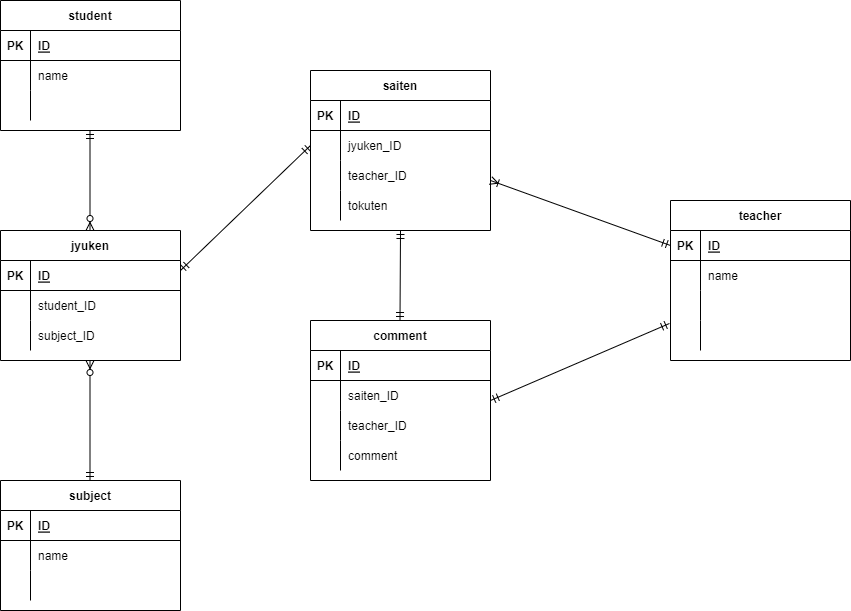

The diagram above was exported from draw.io. Its source (the exported page's mxGraphModel, read from the mxfile embedded in the PNG):
<mxGraphModel dx="941" dy="484" grid="1" gridSize="10" guides="1" tooltips="1" connect="1" arrows="1" fold="1" page="1" pageScale="1" pageWidth="1390" pageHeight="980" math="0" shadow="0">
  <root>
    <mxCell id="0" />
    <mxCell id="1" parent="0" />
    <mxCell id="2" value="student" style="shape=table;startSize=30;container=1;collapsible=1;childLayout=tableLayout;fixedRows=1;rowLines=0;fontStyle=1;align=center;resizeLast=1;" vertex="1" parent="1">
      <mxGeometry x="60" y="80" width="180" height="130" as="geometry" />
    </mxCell>
    <mxCell id="3" value="" style="shape=partialRectangle;collapsible=0;dropTarget=0;pointerEvents=0;fillColor=none;top=0;left=0;bottom=1;right=0;points=[[0,0.5],[1,0.5]];portConstraint=eastwest;" vertex="1" parent="2">
      <mxGeometry y="30" width="180" height="30" as="geometry" />
    </mxCell>
    <mxCell id="4" value="PK" style="shape=partialRectangle;connectable=0;fillColor=none;top=0;left=0;bottom=0;right=0;fontStyle=1;overflow=hidden;" vertex="1" parent="3">
      <mxGeometry width="30" height="30" as="geometry">
        <mxRectangle width="30" height="30" as="alternateBounds" />
      </mxGeometry>
    </mxCell>
    <mxCell id="5" value="ID" style="shape=partialRectangle;connectable=0;fillColor=none;top=0;left=0;bottom=0;right=0;align=left;spacingLeft=6;fontStyle=5;overflow=hidden;" vertex="1" parent="3">
      <mxGeometry x="30" width="150" height="30" as="geometry">
        <mxRectangle width="150" height="30" as="alternateBounds" />
      </mxGeometry>
    </mxCell>
    <mxCell id="6" value="" style="shape=partialRectangle;collapsible=0;dropTarget=0;pointerEvents=0;fillColor=none;top=0;left=0;bottom=0;right=0;points=[[0,0.5],[1,0.5]];portConstraint=eastwest;" vertex="1" parent="2">
      <mxGeometry y="60" width="180" height="30" as="geometry" />
    </mxCell>
    <mxCell id="7" value="" style="shape=partialRectangle;connectable=0;fillColor=none;top=0;left=0;bottom=0;right=0;editable=1;overflow=hidden;" vertex="1" parent="6">
      <mxGeometry width="30" height="30" as="geometry">
        <mxRectangle width="30" height="30" as="alternateBounds" />
      </mxGeometry>
    </mxCell>
    <mxCell id="8" value="name" style="shape=partialRectangle;connectable=0;fillColor=none;top=0;left=0;bottom=0;right=0;align=left;spacingLeft=6;overflow=hidden;" vertex="1" parent="6">
      <mxGeometry x="30" width="150" height="30" as="geometry">
        <mxRectangle width="150" height="30" as="alternateBounds" />
      </mxGeometry>
    </mxCell>
    <mxCell id="82" style="shape=partialRectangle;collapsible=0;dropTarget=0;pointerEvents=0;fillColor=none;top=0;left=0;bottom=0;right=0;points=[[0,0.5],[1,0.5]];portConstraint=eastwest;" vertex="1" parent="2">
      <mxGeometry y="90" width="180" height="30" as="geometry" />
    </mxCell>
    <mxCell id="83" style="shape=partialRectangle;connectable=0;fillColor=none;top=0;left=0;bottom=0;right=0;editable=1;overflow=hidden;" vertex="1" parent="82">
      <mxGeometry width="30" height="30" as="geometry">
        <mxRectangle width="30" height="30" as="alternateBounds" />
      </mxGeometry>
    </mxCell>
    <mxCell id="84" style="shape=partialRectangle;connectable=0;fillColor=none;top=0;left=0;bottom=0;right=0;align=left;spacingLeft=6;overflow=hidden;" vertex="1" parent="82">
      <mxGeometry x="30" width="150" height="30" as="geometry">
        <mxRectangle width="150" height="30" as="alternateBounds" />
      </mxGeometry>
    </mxCell>
    <mxCell id="15" value="jyuken" style="shape=table;startSize=30;container=1;collapsible=1;childLayout=tableLayout;fixedRows=1;rowLines=0;fontStyle=1;align=center;resizeLast=1;" vertex="1" parent="1">
      <mxGeometry x="60" y="310" width="180" height="130" as="geometry" />
    </mxCell>
    <mxCell id="16" value="" style="shape=partialRectangle;collapsible=0;dropTarget=0;pointerEvents=0;fillColor=none;top=0;left=0;bottom=1;right=0;points=[[0,0.5],[1,0.5]];portConstraint=eastwest;" vertex="1" parent="15">
      <mxGeometry y="30" width="180" height="30" as="geometry" />
    </mxCell>
    <mxCell id="17" value="PK" style="shape=partialRectangle;connectable=0;fillColor=none;top=0;left=0;bottom=0;right=0;fontStyle=1;overflow=hidden;" vertex="1" parent="16">
      <mxGeometry width="30" height="30" as="geometry">
        <mxRectangle width="30" height="30" as="alternateBounds" />
      </mxGeometry>
    </mxCell>
    <mxCell id="18" value="ID" style="shape=partialRectangle;connectable=0;fillColor=none;top=0;left=0;bottom=0;right=0;align=left;spacingLeft=6;fontStyle=5;overflow=hidden;" vertex="1" parent="16">
      <mxGeometry x="30" width="150" height="30" as="geometry">
        <mxRectangle width="150" height="30" as="alternateBounds" />
      </mxGeometry>
    </mxCell>
    <mxCell id="19" value="" style="shape=partialRectangle;collapsible=0;dropTarget=0;pointerEvents=0;fillColor=none;top=0;left=0;bottom=0;right=0;points=[[0,0.5],[1,0.5]];portConstraint=eastwest;" vertex="1" parent="15">
      <mxGeometry y="60" width="180" height="30" as="geometry" />
    </mxCell>
    <mxCell id="20" value="" style="shape=partialRectangle;connectable=0;fillColor=none;top=0;left=0;bottom=0;right=0;editable=1;overflow=hidden;" vertex="1" parent="19">
      <mxGeometry width="30" height="30" as="geometry">
        <mxRectangle width="30" height="30" as="alternateBounds" />
      </mxGeometry>
    </mxCell>
    <mxCell id="21" value="student_ID" style="shape=partialRectangle;connectable=0;fillColor=none;top=0;left=0;bottom=0;right=0;align=left;spacingLeft=6;overflow=hidden;" vertex="1" parent="19">
      <mxGeometry x="30" width="150" height="30" as="geometry">
        <mxRectangle width="150" height="30" as="alternateBounds" />
      </mxGeometry>
    </mxCell>
    <mxCell id="22" value="" style="shape=partialRectangle;collapsible=0;dropTarget=0;pointerEvents=0;fillColor=none;top=0;left=0;bottom=0;right=0;points=[[0,0.5],[1,0.5]];portConstraint=eastwest;" vertex="1" parent="15">
      <mxGeometry y="90" width="180" height="30" as="geometry" />
    </mxCell>
    <mxCell id="23" value="" style="shape=partialRectangle;connectable=0;fillColor=none;top=0;left=0;bottom=0;right=0;editable=1;overflow=hidden;" vertex="1" parent="22">
      <mxGeometry width="30" height="30" as="geometry">
        <mxRectangle width="30" height="30" as="alternateBounds" />
      </mxGeometry>
    </mxCell>
    <mxCell id="24" value="subject_ID" style="shape=partialRectangle;connectable=0;fillColor=none;top=0;left=0;bottom=0;right=0;align=left;spacingLeft=6;overflow=hidden;" vertex="1" parent="22">
      <mxGeometry x="30" width="150" height="30" as="geometry">
        <mxRectangle width="150" height="30" as="alternateBounds" />
      </mxGeometry>
    </mxCell>
    <mxCell id="30" value="subject" style="shape=table;startSize=30;container=1;collapsible=1;childLayout=tableLayout;fixedRows=1;rowLines=0;fontStyle=1;align=center;resizeLast=1;" vertex="1" parent="1">
      <mxGeometry x="60" y="560" width="180" height="130" as="geometry" />
    </mxCell>
    <mxCell id="31" value="" style="shape=partialRectangle;collapsible=0;dropTarget=0;pointerEvents=0;fillColor=none;top=0;left=0;bottom=1;right=0;points=[[0,0.5],[1,0.5]];portConstraint=eastwest;" vertex="1" parent="30">
      <mxGeometry y="30" width="180" height="30" as="geometry" />
    </mxCell>
    <mxCell id="32" value="PK" style="shape=partialRectangle;connectable=0;fillColor=none;top=0;left=0;bottom=0;right=0;fontStyle=1;overflow=hidden;" vertex="1" parent="31">
      <mxGeometry width="30" height="30" as="geometry">
        <mxRectangle width="30" height="30" as="alternateBounds" />
      </mxGeometry>
    </mxCell>
    <mxCell id="33" value="ID" style="shape=partialRectangle;connectable=0;fillColor=none;top=0;left=0;bottom=0;right=0;align=left;spacingLeft=6;fontStyle=5;overflow=hidden;" vertex="1" parent="31">
      <mxGeometry x="30" width="150" height="30" as="geometry">
        <mxRectangle width="150" height="30" as="alternateBounds" />
      </mxGeometry>
    </mxCell>
    <mxCell id="34" value="" style="shape=partialRectangle;collapsible=0;dropTarget=0;pointerEvents=0;fillColor=none;top=0;left=0;bottom=0;right=0;points=[[0,0.5],[1,0.5]];portConstraint=eastwest;" vertex="1" parent="30">
      <mxGeometry y="60" width="180" height="30" as="geometry" />
    </mxCell>
    <mxCell id="35" value="" style="shape=partialRectangle;connectable=0;fillColor=none;top=0;left=0;bottom=0;right=0;editable=1;overflow=hidden;" vertex="1" parent="34">
      <mxGeometry width="30" height="30" as="geometry">
        <mxRectangle width="30" height="30" as="alternateBounds" />
      </mxGeometry>
    </mxCell>
    <mxCell id="36" value="name" style="shape=partialRectangle;connectable=0;fillColor=none;top=0;left=0;bottom=0;right=0;align=left;spacingLeft=6;overflow=hidden;" vertex="1" parent="34">
      <mxGeometry x="30" width="150" height="30" as="geometry">
        <mxRectangle width="150" height="30" as="alternateBounds" />
      </mxGeometry>
    </mxCell>
    <mxCell id="85" style="shape=partialRectangle;collapsible=0;dropTarget=0;pointerEvents=0;fillColor=none;top=0;left=0;bottom=0;right=0;points=[[0,0.5],[1,0.5]];portConstraint=eastwest;" vertex="1" parent="30">
      <mxGeometry y="90" width="180" height="30" as="geometry" />
    </mxCell>
    <mxCell id="86" style="shape=partialRectangle;connectable=0;fillColor=none;top=0;left=0;bottom=0;right=0;editable=1;overflow=hidden;" vertex="1" parent="85">
      <mxGeometry width="30" height="30" as="geometry">
        <mxRectangle width="30" height="30" as="alternateBounds" />
      </mxGeometry>
    </mxCell>
    <mxCell id="87" style="shape=partialRectangle;connectable=0;fillColor=none;top=0;left=0;bottom=0;right=0;align=left;spacingLeft=6;overflow=hidden;" vertex="1" parent="85">
      <mxGeometry x="30" width="150" height="30" as="geometry">
        <mxRectangle width="150" height="30" as="alternateBounds" />
      </mxGeometry>
    </mxCell>
    <mxCell id="43" value="saiten" style="shape=table;startSize=30;container=1;collapsible=1;childLayout=tableLayout;fixedRows=1;rowLines=0;fontStyle=1;align=center;resizeLast=1;" vertex="1" parent="1">
      <mxGeometry x="370" y="150" width="180" height="160" as="geometry" />
    </mxCell>
    <mxCell id="44" value="" style="shape=partialRectangle;collapsible=0;dropTarget=0;pointerEvents=0;fillColor=none;top=0;left=0;bottom=1;right=0;points=[[0,0.5],[1,0.5]];portConstraint=eastwest;" vertex="1" parent="43">
      <mxGeometry y="30" width="180" height="30" as="geometry" />
    </mxCell>
    <mxCell id="45" value="PK" style="shape=partialRectangle;connectable=0;fillColor=none;top=0;left=0;bottom=0;right=0;fontStyle=1;overflow=hidden;" vertex="1" parent="44">
      <mxGeometry width="30" height="30" as="geometry">
        <mxRectangle width="30" height="30" as="alternateBounds" />
      </mxGeometry>
    </mxCell>
    <mxCell id="46" value="ID" style="shape=partialRectangle;connectable=0;fillColor=none;top=0;left=0;bottom=0;right=0;align=left;spacingLeft=6;fontStyle=5;overflow=hidden;" vertex="1" parent="44">
      <mxGeometry x="30" width="150" height="30" as="geometry">
        <mxRectangle width="150" height="30" as="alternateBounds" />
      </mxGeometry>
    </mxCell>
    <mxCell id="47" value="" style="shape=partialRectangle;collapsible=0;dropTarget=0;pointerEvents=0;fillColor=none;top=0;left=0;bottom=0;right=0;points=[[0,0.5],[1,0.5]];portConstraint=eastwest;" vertex="1" parent="43">
      <mxGeometry y="60" width="180" height="30" as="geometry" />
    </mxCell>
    <mxCell id="48" value="" style="shape=partialRectangle;connectable=0;fillColor=none;top=0;left=0;bottom=0;right=0;editable=1;overflow=hidden;" vertex="1" parent="47">
      <mxGeometry width="30" height="30" as="geometry">
        <mxRectangle width="30" height="30" as="alternateBounds" />
      </mxGeometry>
    </mxCell>
    <mxCell id="49" value="jyuken_ID" style="shape=partialRectangle;connectable=0;fillColor=none;top=0;left=0;bottom=0;right=0;align=left;spacingLeft=6;overflow=hidden;" vertex="1" parent="47">
      <mxGeometry x="30" width="150" height="30" as="geometry">
        <mxRectangle width="150" height="30" as="alternateBounds" />
      </mxGeometry>
    </mxCell>
    <mxCell id="50" value="" style="shape=partialRectangle;collapsible=0;dropTarget=0;pointerEvents=0;fillColor=none;top=0;left=0;bottom=0;right=0;points=[[0,0.5],[1,0.5]];portConstraint=eastwest;" vertex="1" parent="43">
      <mxGeometry y="90" width="180" height="30" as="geometry" />
    </mxCell>
    <mxCell id="51" value="" style="shape=partialRectangle;connectable=0;fillColor=none;top=0;left=0;bottom=0;right=0;editable=1;overflow=hidden;" vertex="1" parent="50">
      <mxGeometry width="30" height="30" as="geometry">
        <mxRectangle width="30" height="30" as="alternateBounds" />
      </mxGeometry>
    </mxCell>
    <mxCell id="52" value="teacher_ID" style="shape=partialRectangle;connectable=0;fillColor=none;top=0;left=0;bottom=0;right=0;align=left;spacingLeft=6;overflow=hidden;" vertex="1" parent="50">
      <mxGeometry x="30" width="150" height="30" as="geometry">
        <mxRectangle width="150" height="30" as="alternateBounds" />
      </mxGeometry>
    </mxCell>
    <mxCell id="53" value="" style="shape=partialRectangle;collapsible=0;dropTarget=0;pointerEvents=0;fillColor=none;top=0;left=0;bottom=0;right=0;points=[[0,0.5],[1,0.5]];portConstraint=eastwest;" vertex="1" parent="43">
      <mxGeometry y="120" width="180" height="30" as="geometry" />
    </mxCell>
    <mxCell id="54" value="" style="shape=partialRectangle;connectable=0;fillColor=none;top=0;left=0;bottom=0;right=0;editable=1;overflow=hidden;" vertex="1" parent="53">
      <mxGeometry width="30" height="30" as="geometry">
        <mxRectangle width="30" height="30" as="alternateBounds" />
      </mxGeometry>
    </mxCell>
    <mxCell id="55" value="tokuten" style="shape=partialRectangle;connectable=0;fillColor=none;top=0;left=0;bottom=0;right=0;align=left;spacingLeft=6;overflow=hidden;" vertex="1" parent="53">
      <mxGeometry x="30" width="150" height="30" as="geometry">
        <mxRectangle width="150" height="30" as="alternateBounds" />
      </mxGeometry>
    </mxCell>
    <mxCell id="56" value="comment" style="shape=table;startSize=30;container=1;collapsible=1;childLayout=tableLayout;fixedRows=1;rowLines=0;fontStyle=1;align=center;resizeLast=1;" vertex="1" parent="1">
      <mxGeometry x="370" y="400" width="180" height="160" as="geometry" />
    </mxCell>
    <mxCell id="57" value="" style="shape=partialRectangle;collapsible=0;dropTarget=0;pointerEvents=0;fillColor=none;top=0;left=0;bottom=1;right=0;points=[[0,0.5],[1,0.5]];portConstraint=eastwest;" vertex="1" parent="56">
      <mxGeometry y="30" width="180" height="30" as="geometry" />
    </mxCell>
    <mxCell id="58" value="PK" style="shape=partialRectangle;connectable=0;fillColor=none;top=0;left=0;bottom=0;right=0;fontStyle=1;overflow=hidden;" vertex="1" parent="57">
      <mxGeometry width="30" height="30" as="geometry">
        <mxRectangle width="30" height="30" as="alternateBounds" />
      </mxGeometry>
    </mxCell>
    <mxCell id="59" value="ID" style="shape=partialRectangle;connectable=0;fillColor=none;top=0;left=0;bottom=0;right=0;align=left;spacingLeft=6;fontStyle=5;overflow=hidden;" vertex="1" parent="57">
      <mxGeometry x="30" width="150" height="30" as="geometry">
        <mxRectangle width="150" height="30" as="alternateBounds" />
      </mxGeometry>
    </mxCell>
    <mxCell id="60" value="" style="shape=partialRectangle;collapsible=0;dropTarget=0;pointerEvents=0;fillColor=none;top=0;left=0;bottom=0;right=0;points=[[0,0.5],[1,0.5]];portConstraint=eastwest;" vertex="1" parent="56">
      <mxGeometry y="60" width="180" height="30" as="geometry" />
    </mxCell>
    <mxCell id="61" value="" style="shape=partialRectangle;connectable=0;fillColor=none;top=0;left=0;bottom=0;right=0;editable=1;overflow=hidden;" vertex="1" parent="60">
      <mxGeometry width="30" height="30" as="geometry">
        <mxRectangle width="30" height="30" as="alternateBounds" />
      </mxGeometry>
    </mxCell>
    <mxCell id="62" value="saiten_ID" style="shape=partialRectangle;connectable=0;fillColor=none;top=0;left=0;bottom=0;right=0;align=left;spacingLeft=6;overflow=hidden;" vertex="1" parent="60">
      <mxGeometry x="30" width="150" height="30" as="geometry">
        <mxRectangle width="150" height="30" as="alternateBounds" />
      </mxGeometry>
    </mxCell>
    <mxCell id="63" value="" style="shape=partialRectangle;collapsible=0;dropTarget=0;pointerEvents=0;fillColor=none;top=0;left=0;bottom=0;right=0;points=[[0,0.5],[1,0.5]];portConstraint=eastwest;" vertex="1" parent="56">
      <mxGeometry y="90" width="180" height="30" as="geometry" />
    </mxCell>
    <mxCell id="64" value="" style="shape=partialRectangle;connectable=0;fillColor=none;top=0;left=0;bottom=0;right=0;editable=1;overflow=hidden;" vertex="1" parent="63">
      <mxGeometry width="30" height="30" as="geometry">
        <mxRectangle width="30" height="30" as="alternateBounds" />
      </mxGeometry>
    </mxCell>
    <mxCell id="65" value="teacher_ID" style="shape=partialRectangle;connectable=0;fillColor=none;top=0;left=0;bottom=0;right=0;align=left;spacingLeft=6;overflow=hidden;" vertex="1" parent="63">
      <mxGeometry x="30" width="150" height="30" as="geometry">
        <mxRectangle width="150" height="30" as="alternateBounds" />
      </mxGeometry>
    </mxCell>
    <mxCell id="66" value="" style="shape=partialRectangle;collapsible=0;dropTarget=0;pointerEvents=0;fillColor=none;top=0;left=0;bottom=0;right=0;points=[[0,0.5],[1,0.5]];portConstraint=eastwest;" vertex="1" parent="56">
      <mxGeometry y="120" width="180" height="30" as="geometry" />
    </mxCell>
    <mxCell id="67" value="" style="shape=partialRectangle;connectable=0;fillColor=none;top=0;left=0;bottom=0;right=0;editable=1;overflow=hidden;" vertex="1" parent="66">
      <mxGeometry width="30" height="30" as="geometry">
        <mxRectangle width="30" height="30" as="alternateBounds" />
      </mxGeometry>
    </mxCell>
    <mxCell id="68" value="comment" style="shape=partialRectangle;connectable=0;fillColor=none;top=0;left=0;bottom=0;right=0;align=left;spacingLeft=6;overflow=hidden;" vertex="1" parent="66">
      <mxGeometry x="30" width="150" height="30" as="geometry">
        <mxRectangle width="150" height="30" as="alternateBounds" />
      </mxGeometry>
    </mxCell>
    <mxCell id="69" value="teacher" style="shape=table;startSize=30;container=1;collapsible=1;childLayout=tableLayout;fixedRows=1;rowLines=0;fontStyle=1;align=center;resizeLast=1;" vertex="1" parent="1">
      <mxGeometry x="730" y="280" width="180" height="160" as="geometry" />
    </mxCell>
    <mxCell id="70" value="" style="shape=partialRectangle;collapsible=0;dropTarget=0;pointerEvents=0;fillColor=none;top=0;left=0;bottom=1;right=0;points=[[0,0.5],[1,0.5]];portConstraint=eastwest;" vertex="1" parent="69">
      <mxGeometry y="30" width="180" height="30" as="geometry" />
    </mxCell>
    <mxCell id="71" value="PK" style="shape=partialRectangle;connectable=0;fillColor=none;top=0;left=0;bottom=0;right=0;fontStyle=1;overflow=hidden;" vertex="1" parent="70">
      <mxGeometry width="30" height="30" as="geometry">
        <mxRectangle width="30" height="30" as="alternateBounds" />
      </mxGeometry>
    </mxCell>
    <mxCell id="72" value="ID" style="shape=partialRectangle;connectable=0;fillColor=none;top=0;left=0;bottom=0;right=0;align=left;spacingLeft=6;fontStyle=5;overflow=hidden;" vertex="1" parent="70">
      <mxGeometry x="30" width="150" height="30" as="geometry">
        <mxRectangle width="150" height="30" as="alternateBounds" />
      </mxGeometry>
    </mxCell>
    <mxCell id="73" value="" style="shape=partialRectangle;collapsible=0;dropTarget=0;pointerEvents=0;fillColor=none;top=0;left=0;bottom=0;right=0;points=[[0,0.5],[1,0.5]];portConstraint=eastwest;" vertex="1" parent="69">
      <mxGeometry y="60" width="180" height="30" as="geometry" />
    </mxCell>
    <mxCell id="74" value="" style="shape=partialRectangle;connectable=0;fillColor=none;top=0;left=0;bottom=0;right=0;editable=1;overflow=hidden;" vertex="1" parent="73">
      <mxGeometry width="30" height="30" as="geometry">
        <mxRectangle width="30" height="30" as="alternateBounds" />
      </mxGeometry>
    </mxCell>
    <mxCell id="75" value="name" style="shape=partialRectangle;connectable=0;fillColor=none;top=0;left=0;bottom=0;right=0;align=left;spacingLeft=6;overflow=hidden;" vertex="1" parent="73">
      <mxGeometry x="30" width="150" height="30" as="geometry">
        <mxRectangle width="150" height="30" as="alternateBounds" />
      </mxGeometry>
    </mxCell>
    <mxCell id="76" value="" style="shape=partialRectangle;collapsible=0;dropTarget=0;pointerEvents=0;fillColor=none;top=0;left=0;bottom=0;right=0;points=[[0,0.5],[1,0.5]];portConstraint=eastwest;" vertex="1" parent="69">
      <mxGeometry y="90" width="180" height="30" as="geometry" />
    </mxCell>
    <mxCell id="77" value="" style="shape=partialRectangle;connectable=0;fillColor=none;top=0;left=0;bottom=0;right=0;editable=1;overflow=hidden;" vertex="1" parent="76">
      <mxGeometry width="30" height="30" as="geometry">
        <mxRectangle width="30" height="30" as="alternateBounds" />
      </mxGeometry>
    </mxCell>
    <mxCell id="78" value="" style="shape=partialRectangle;connectable=0;fillColor=none;top=0;left=0;bottom=0;right=0;align=left;spacingLeft=6;overflow=hidden;" vertex="1" parent="76">
      <mxGeometry x="30" width="150" height="30" as="geometry">
        <mxRectangle width="150" height="30" as="alternateBounds" />
      </mxGeometry>
    </mxCell>
    <mxCell id="79" value="" style="shape=partialRectangle;collapsible=0;dropTarget=0;pointerEvents=0;fillColor=none;top=0;left=0;bottom=0;right=0;points=[[0,0.5],[1,0.5]];portConstraint=eastwest;" vertex="1" parent="69">
      <mxGeometry y="120" width="180" height="30" as="geometry" />
    </mxCell>
    <mxCell id="80" value="" style="shape=partialRectangle;connectable=0;fillColor=none;top=0;left=0;bottom=0;right=0;editable=1;overflow=hidden;" vertex="1" parent="79">
      <mxGeometry width="30" height="30" as="geometry">
        <mxRectangle width="30" height="30" as="alternateBounds" />
      </mxGeometry>
    </mxCell>
    <mxCell id="81" value="" style="shape=partialRectangle;connectable=0;fillColor=none;top=0;left=0;bottom=0;right=0;align=left;spacingLeft=6;overflow=hidden;" vertex="1" parent="79">
      <mxGeometry x="30" width="150" height="30" as="geometry">
        <mxRectangle width="150" height="30" as="alternateBounds" />
      </mxGeometry>
    </mxCell>
    <mxCell id="88" value="" style="fontSize=12;html=1;endArrow=ERmandOne;startArrow=ERmandOne;entryX=0.5;entryY=1;entryDx=0;entryDy=0;" edge="1" parent="1" target="43">
      <mxGeometry width="100" height="100" relative="1" as="geometry">
        <mxPoint x="459.5" y="400" as="sourcePoint" />
        <mxPoint x="459.5" y="330" as="targetPoint" />
      </mxGeometry>
    </mxCell>
    <mxCell id="89" value="" style="fontSize=12;html=1;endArrow=ERoneToMany;startArrow=ERmandOne;exitX=0;exitY=0.5;exitDx=0;exitDy=0;" edge="1" parent="1" source="70">
      <mxGeometry width="100" height="100" relative="1" as="geometry">
        <mxPoint x="690" y="320" as="sourcePoint" />
        <mxPoint x="550" y="260" as="targetPoint" />
        <Array as="points" />
      </mxGeometry>
    </mxCell>
    <mxCell id="90" value="" style="fontSize=12;html=1;endArrow=ERmandOne;startArrow=ERmandOne;entryX=-0.006;entryY=0.1;entryDx=0;entryDy=0;entryPerimeter=0;" edge="1" parent="1" target="79">
      <mxGeometry width="100" height="100" relative="1" as="geometry">
        <mxPoint x="550" y="480" as="sourcePoint" />
        <mxPoint x="650" y="380" as="targetPoint" />
      </mxGeometry>
    </mxCell>
    <mxCell id="91" value="" style="fontSize=12;html=1;endArrow=ERmandOne;startArrow=ERmandOne;entryX=0;entryY=0.5;entryDx=0;entryDy=0;" edge="1" parent="1" target="47">
      <mxGeometry width="100" height="100" relative="1" as="geometry">
        <mxPoint x="240" y="350" as="sourcePoint" />
        <mxPoint x="340" y="250" as="targetPoint" />
      </mxGeometry>
    </mxCell>
    <mxCell id="93" value="" style="fontSize=12;html=1;endArrow=ERzeroToMany;startArrow=ERmandOne;" edge="1" parent="1">
      <mxGeometry width="100" height="100" relative="1" as="geometry">
        <mxPoint x="149.5" y="560" as="sourcePoint" />
        <mxPoint x="149.5" y="440" as="targetPoint" />
      </mxGeometry>
    </mxCell>
    <mxCell id="94" value="" style="fontSize=12;html=1;endArrow=ERzeroToMany;startArrow=ERmandOne;" edge="1" parent="1">
      <mxGeometry width="100" height="100" relative="1" as="geometry">
        <mxPoint x="149.5" y="210" as="sourcePoint" />
        <mxPoint x="149.5" y="310" as="targetPoint" />
      </mxGeometry>
    </mxCell>
  </root>
</mxGraphModel>